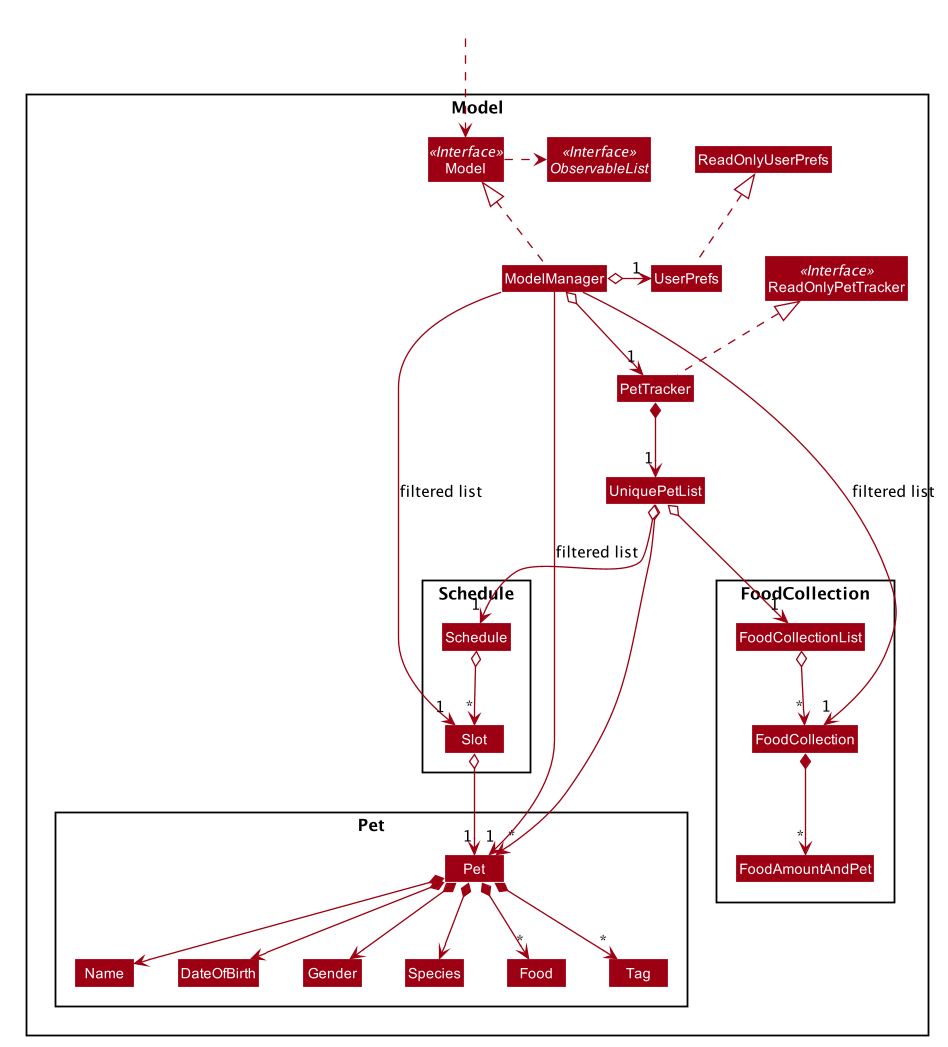

The diagram above was rendered by PlantUML. Its source (embedded in the PNG):
@startuml








skinparam BackgroundColor #FFFFFFF

skinparam Shadowing false

skinparam Class {
    FontColor #FFFFFF
    BorderThickness 1
    BorderColor #FFFFFF
    StereotypeFontColor #FFFFFF
    FontName Arial
}

skinparam Actor {
    BorderColor #000000
    Color #000000
    FontName Arial
}

skinparam Sequence {
    MessageAlign center
    BoxFontSize 15
    BoxPadding 0
    BoxFontColor #FFFFFF
    FontName Arial
}

skinparam Participant {
    FontColor #FFFFFFF
    Padding 20
}

skinparam MinClassWidth 50
skinparam ParticipantPadding 10
skinparam Shadowing false
skinparam DefaultTextAlignment center
skinparam packageStyle Rectangle

hide footbox
hide members
hide circle
skinparam arrowThickness 1.1
skinparam arrowColor #9D0012
skinparam classBackgroundColor #9D0012




Package Model <<Rectangle>>{
Interface ReadOnlyPetTracker <<Interface>>
Interface Model <<Interface>>
Interface ObservableList <<Interface>>
Class PetTracker
Class ReadOnlyPetTracker
Class Model
Class ModelManager
Class UserPrefs
Class ReadOnlyUserPrefs
Class UniquePetList


Package Pet {
Class Pet
Class DateOfBirth
Class Food
Class Gender
Class Name
Class Species
Class Tag

}

Package Schedule {
Class Schedule
Class Slot
}

Package FoodCollection {
Class FoodCollection
Class FoodCollectionList
Class FoodAmountAndPet
}

}

Class HiddenOutside #FFFFFF
HiddenOutside ..> Model

PetTracker .up.|> ReadOnlyPetTracker

ModelManager .up.|> Model
Model .right.> ObservableList
ModelManager o--> "1" PetTracker
ModelManager o-left-> "1" UserPrefs
UserPrefs .up.|> ReadOnlyUserPrefs

PetTracker *--> "1" UniquePetList
UniquePetList o--> "*" Pet
UniquePetList o--> "1" FoodCollectionList
FoodCollectionList o--> "*" FoodCollection
FoodCollection *--> "*" FoodAmountAndPet

Pet *--> Name
Pet *--> Species
Pet *--> DateOfBirth
Pet *--> Gender
Pet *--> "*" Food
Pet *--> "*" Tag

Name -[hidden]right-> DateOfBirth
DateOfBirth -[hidden]right-> Gender
Species -[hidden]right-> Food

UniquePetList o--> "1" Schedule
Schedule o--> "*" Slot
Slot o--> "1" Pet

ModelManager -->"1" Pet : filtered list
ModelManager -->"1" Slot : filtered list
ModelManager -->"1" FoodCollection : filtered list



@enduml